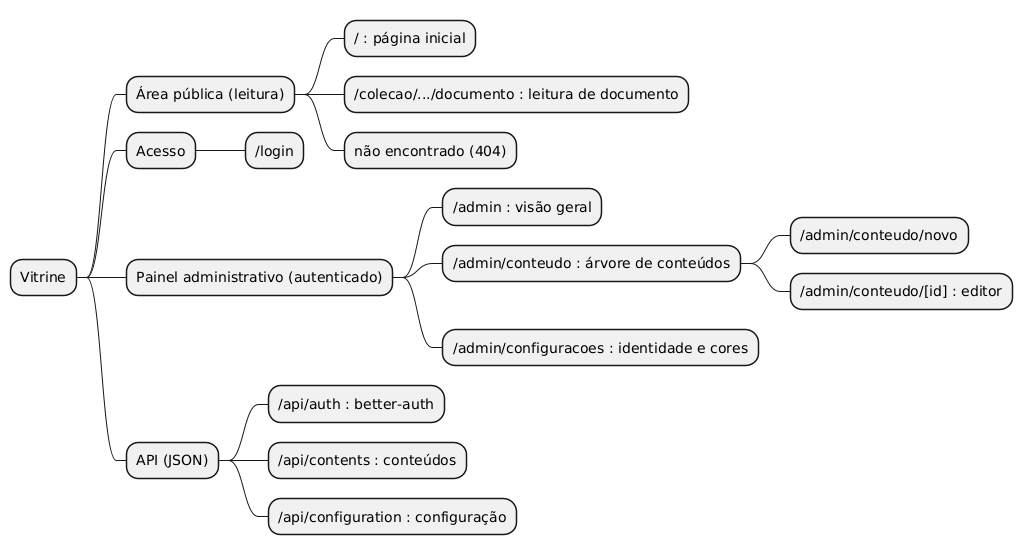

The diagram above was rendered by PlantUML. Its source (embedded in the PNG):
@startmindmap nav-mapa-do-site
' ===========================================================================
' Vitrine - Mapa de navegação e rotas (proposta inicial; Core e UI podem propor ajustes via mural)
' Figura: fig:nav-mapa-do-site (doc/tex/capitulos/cap5_arquitetura.tex)
' ===========================================================================
* Vitrine
** Área pública (leitura)
*** / : página inicial
*** /colecao/.../documento : leitura de documento
*** não encontrado (404)
** Acesso
*** /login
** Painel administrativo (autenticado)
*** /admin : visão geral
*** /admin/conteudo : árvore de conteúdos
**** /admin/conteudo/novo
**** /admin/conteudo/[id] : editor
*** /admin/configuracoes : identidade e cores
** API (JSON)
*** /api/auth : better-auth
*** /api/contents : conteúdos
*** /api/configuration : configuração
@endmindmap